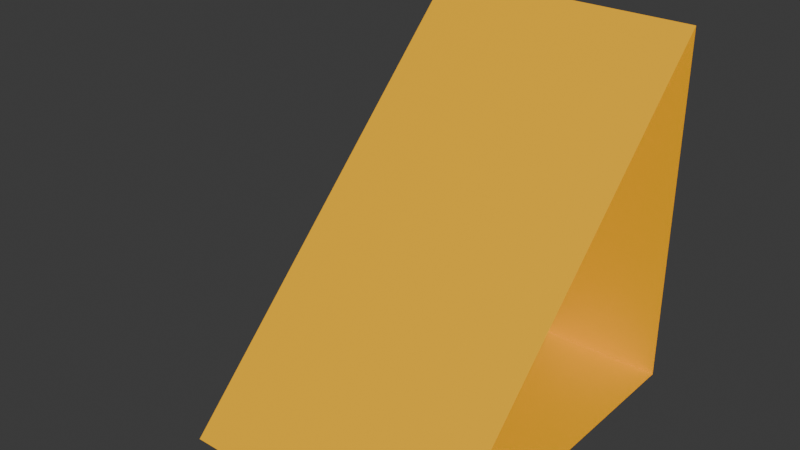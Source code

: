 # Source: wedge_slitted.blend  (saved by Blender 4.2.67; exported with 4.5.12 LTS)
import bpy
from mathutils import Matrix  # noqa: F401  (used for matrix-valued properties, if any)

bpy.ops.wm.read_factory_settings(use_empty=True)
scene = bpy.context.scene
scene.name = 'Scene'

# ---- collections
col_collection = bpy.data.collections.new('Collection'); scene.collection.children.link(col_collection)

# ---- materials (node trees are filled in below, after node groups)
mat_material = bpy.data.materials.new('Material')
mat_material.alpha_threshold = 0.0
mat_material.roughness = 0.5
mat_material.line_color = (0.0, 0.0, 0.0, 1.0)
mat_material1 = bpy.data.materials.new('Material1')
mat_material2 = bpy.data.materials.new('Material2')

# ---- material node trees
mat_material.use_nodes = True; mat_material.node_tree.nodes.clear()
_N = mat_material.node_tree.nodes; _L = mat_material.node_tree.links
n0 = _N.new('ShaderNodeOutputMaterial'); n0.name = 'Material Output'; n0.location = (300, 300)
n1 = _N.new('ShaderNodeBsdfPrincipled'); n1.name = 'Principled BSDF'; n1.location = (10, 300)
n1.inputs[0].default_value = (1.0, 0.4969, 0.0, 1.0)
n1.inputs[3].default_value = 1.45
_L.new(n1.outputs[0], n0.inputs[0])
n0.is_active_output = True
mat_material1.use_nodes = True; mat_material1.node_tree.nodes.clear()
_N = mat_material1.node_tree.nodes; _L = mat_material1.node_tree.links
n0 = _N.new('ShaderNodeBsdfPrincipled'); n0.name = 'プリンシプルBSDF'; n0.location = (10, 300)
n0.inputs[0].default_value = (0.6105, 0.491, 0.0, 1.0)
n1 = _N.new('ShaderNodeOutputMaterial'); n1.name = 'マテリアル出力'; n1.location = (300, 300)
_L.new(n0.outputs[0], n1.inputs[0])
n1.is_active_output = True
mat_material2.use_nodes = True; mat_material2.node_tree.nodes.clear()
_N = mat_material2.node_tree.nodes; _L = mat_material2.node_tree.links
n0 = _N.new('ShaderNodeBsdfPrincipled'); n0.name = 'プリンシプルBSDF'; n0.location = (10, 300)
n0.inputs[0].default_value = (0.2159, 0.491, 0.0, 1.0)
n1 = _N.new('ShaderNodeOutputMaterial'); n1.name = 'マテリアル出力'; n1.location = (300, 300)
_L.new(n0.outputs[0], n1.inputs[0])
n1.is_active_output = True

# ---- world
world_world = bpy.data.worlds.new('World'); scene.world = world_world
world_world.use_nodes = True; world_world.node_tree.nodes.clear()
_N = world_world.node_tree.nodes; _L = world_world.node_tree.links
n0 = _N.new('ShaderNodeOutputWorld'); n0.name = 'World Output'; n0.location = (300, 300)
n1 = _N.new('ShaderNodeBackground'); n1.name = 'Background'; n1.location = (10, 300)
n1.inputs[0].default_value = (0.05088, 0.05088, 0.05088, 1.0)
_L.new(n1.outputs[0], n0.inputs[0])
n0.is_active_output = True
world_world.color = (0.05088, 0.05088, 0.05088)
world_world.sun_shadow_jitter_overblur = 0.0

# ---- meshes
me_cube = bpy.data.meshes.new('Cube')
me_cube.from_pydata([(0.125, 0.125, 0.125), (0.125, 0.125, -0.125), (0.125, -0.125, -0.125), (-0.125, 0.125, -0.125), (-0.125, 0.125, 0.0), (-0.0625, 0.125, 0.125), (-0.0625, 0.125, 0.0), (-0.125, 0.0, -0.125), (-0.0625, 0.0, -0.125), (-0.0625, -0.125, -0.125), (-0.0625, 0.125, -0.125)], [], [(3, 4, 6, 10), (7, 3, 10, 8), (3, 7, 4), (10, 6, 5, 0, 1), (5, 6, 8, 9), (2, 0, 5, 9), (8, 6, 4, 7), (1, 2, 9, 10)])
me_cube.polygons.foreach_set('material_index', [0, 0, 0, 0, 1, 0, 1, 0])
_uv = me_cube.uv_layers.new(name='UVMap')
_uv.uv.foreach_set('vector', [0.375, 0.25, 0.5625, 0.3438, 0.5625, 0.3841, 0.375, 0.3125, 0.0, 0.0, 0.375, 0.25, 0.375, 0.25, 0.0, 0.0, 0.375, 0.25, 0.0, 0.0, 0.5625, 0.3438, 0.375, 0.3125, 0.5625, 0.3841, 0.625, 0.4062, 0.625, 0.5, 0.375, 0.5, 0.625, 0.4062, 0.0, 0.0, 0.0, 0.0, 0.0, 0.0, 0.0, 0.0, 0.625, 0.5, 0.625, 0.4062, 0.0, 0.0, 0.0, 0.0, 0.0, 0.0, 0.0, 0.0, 0.0, 0.0, 0.375, 0.5, 0.0, 0.0, 0.0, 0.0, 0.375, 0.3125])
me_cube.materials.append(mat_material)
me_cube.materials.append(mat_material1)
me_cube.materials.append(mat_material2)
me_cube.use_mirror_vertex_groups = False
me_cube.update()

# ---- objects
ob_cube = bpy.data.objects.new('Cube', me_cube)

# ---- transforms, parenting, visibility, modifiers, constraints
ob_cube.location = (0.0, 0.0, 0.0)
ob_cube.lock_rotations_4d = False
ob_cube.empty_display_type = 'ARROWS'
ob_cube.lineart.crease_threshold = 0.0

# ---- collection membership
col_collection.objects.link(ob_cube)

# ---- scene / render settings (as saved in the file)
scene.frame_start = 1; scene.frame_end = 250; scene.frame_set(1)
scene.render.engine = 'BLENDER_EEVEE_NEXT'
bpy.context.view_layer.update()

# ---- added for rendering (the .blend has no active camera and no usable light): camera, sun
cam_auto = bpy.data.cameras.new('AutoCamera')
cam_auto.lens = 50.0
cam_auto.sensor_width = 36.0
cam_auto.clip_end = 1000.0
ob_auto_camera = bpy.data.objects.new('AutoCamera', cam_auto)
scene.collection.objects.link(ob_auto_camera)
ob_auto_camera.location = (0.400634, -0.480761, 0.320507)
ob_auto_camera.rotation_euler = (1.09748, -7.21219e-08, 0.694738)
scene.camera = ob_auto_camera
light_auto_sun = bpy.data.lights.new('AutoSun', 'SUN')
light_auto_sun.energy = 3.0
light_auto_sun.angle = 0.0523599
ob_auto_sun = bpy.data.objects.new('AutoSun', light_auto_sun)
scene.collection.objects.link(ob_auto_sun)
ob_auto_sun.rotation_euler = (0.872665, 0.174533, 0.523599)
bpy.context.view_layer.update()
